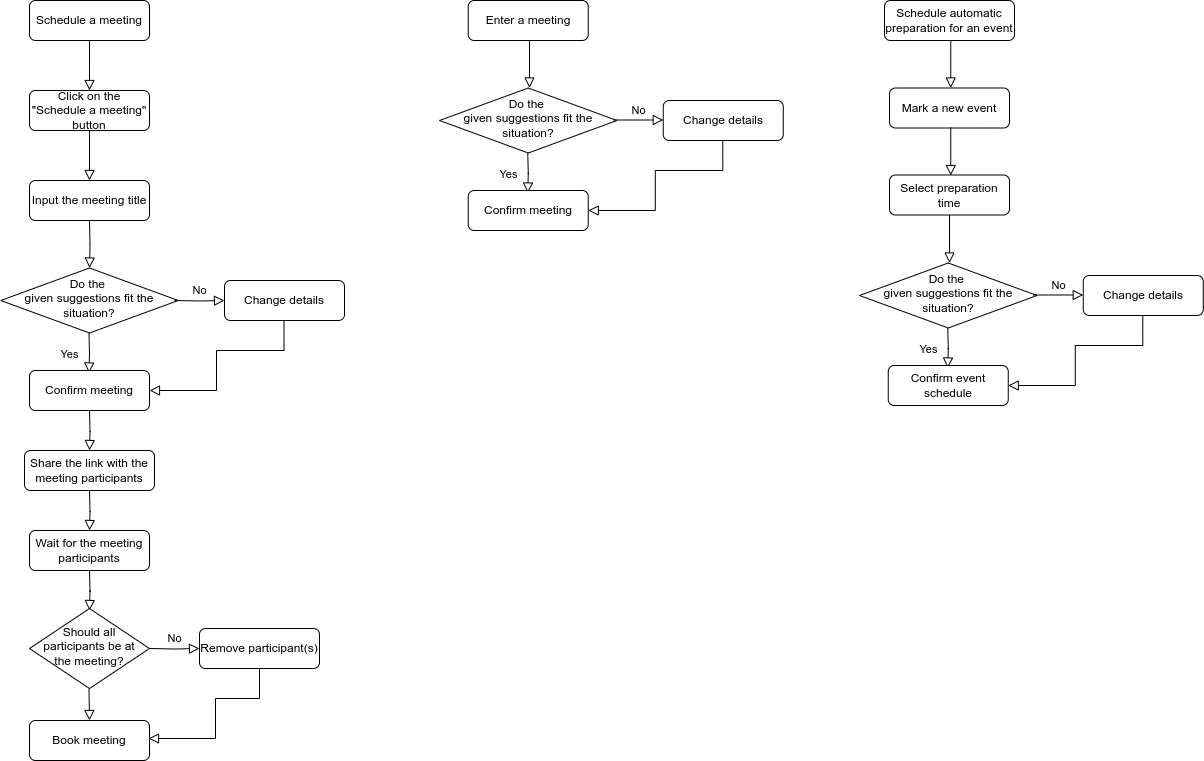

The diagram above was exported from draw.io. Its source (the exported page's mxGraphModel, read from the mxfile embedded in the PNG):
<mxGraphModel dx="1359" dy="779" grid="1" gridSize="10" guides="1" tooltips="1" connect="1" arrows="1" fold="1" page="1" pageScale="1" pageWidth="827" pageHeight="1169" math="0" shadow="0">
  <root>
    <mxCell id="WIyWlLk6GJQsqaUBKTNV-0" />
    <mxCell id="WIyWlLk6GJQsqaUBKTNV-1" parent="WIyWlLk6GJQsqaUBKTNV-0" />
    <mxCell id="WIyWlLk6GJQsqaUBKTNV-2" value="" style="rounded=0;html=1;jettySize=auto;orthogonalLoop=1;fontSize=11;endArrow=block;endFill=0;endSize=8;strokeWidth=1;shadow=0;labelBackgroundColor=none;edgeStyle=orthogonalEdgeStyle;" parent="WIyWlLk6GJQsqaUBKTNV-1" source="WIyWlLk6GJQsqaUBKTNV-3" edge="1">
      <mxGeometry relative="1" as="geometry">
        <mxPoint x="220" y="170" as="targetPoint" />
      </mxGeometry>
    </mxCell>
    <mxCell id="WIyWlLk6GJQsqaUBKTNV-3" value="Schedule a meeting" style="rounded=1;whiteSpace=wrap;html=1;fontSize=12;glass=0;strokeWidth=1;shadow=0;" parent="WIyWlLk6GJQsqaUBKTNV-1" vertex="1">
      <mxGeometry x="160" y="80" width="120" height="40" as="geometry" />
    </mxCell>
    <mxCell id="BUU56fs6rNNEgsCm5sif-0" value="Click on the &quot;Schedule&amp;nbsp;a meeting&quot; button" style="rounded=1;whiteSpace=wrap;html=1;fontSize=12;glass=0;strokeWidth=1;shadow=0;" vertex="1" parent="WIyWlLk6GJQsqaUBKTNV-1">
      <mxGeometry x="160" y="170" width="120" height="40" as="geometry" />
    </mxCell>
    <mxCell id="BUU56fs6rNNEgsCm5sif-2" value="" style="rounded=0;html=1;jettySize=auto;orthogonalLoop=1;fontSize=11;endArrow=block;endFill=0;endSize=8;strokeWidth=1;shadow=0;labelBackgroundColor=none;edgeStyle=orthogonalEdgeStyle;" edge="1" parent="WIyWlLk6GJQsqaUBKTNV-1">
      <mxGeometry relative="1" as="geometry">
        <mxPoint x="220" y="210" as="sourcePoint" />
        <mxPoint x="220" y="260" as="targetPoint" />
      </mxGeometry>
    </mxCell>
    <mxCell id="BUU56fs6rNNEgsCm5sif-3" value="Input the meeting title" style="rounded=1;whiteSpace=wrap;html=1;fontSize=12;glass=0;strokeWidth=1;shadow=0;" vertex="1" parent="WIyWlLk6GJQsqaUBKTNV-1">
      <mxGeometry x="160" y="260" width="120" height="40" as="geometry" />
    </mxCell>
    <mxCell id="BUU56fs6rNNEgsCm5sif-6" value="" style="rounded=0;html=1;jettySize=auto;orthogonalLoop=1;fontSize=11;endArrow=block;endFill=0;endSize=8;strokeWidth=1;shadow=0;labelBackgroundColor=none;edgeStyle=orthogonalEdgeStyle;" edge="1" parent="WIyWlLk6GJQsqaUBKTNV-1" target="BUU56fs6rNNEgsCm5sif-7">
      <mxGeometry y="20" relative="1" as="geometry">
        <mxPoint as="offset" />
        <mxPoint x="220" y="300" as="sourcePoint" />
      </mxGeometry>
    </mxCell>
    <mxCell id="BUU56fs6rNNEgsCm5sif-7" value="Do the&amp;nbsp;&lt;div&gt;given&amp;nbsp;&lt;span style=&quot;background-color: initial;&quot;&gt;suggestions&lt;/span&gt;&lt;span style=&quot;background-color: initial;&quot;&gt;&amp;nbsp;fit the situation?&lt;/span&gt;&lt;/div&gt;" style="rhombus;whiteSpace=wrap;html=1;shadow=0;fontFamily=Helvetica;fontSize=12;align=center;strokeWidth=1;spacing=6;spacingTop=-4;" vertex="1" parent="WIyWlLk6GJQsqaUBKTNV-1">
      <mxGeometry x="131.25" y="347.5" width="177.5" height="65" as="geometry" />
    </mxCell>
    <mxCell id="BUU56fs6rNNEgsCm5sif-8" value="No" style="edgeStyle=orthogonalEdgeStyle;rounded=0;html=1;jettySize=auto;orthogonalLoop=1;fontSize=11;endArrow=block;endFill=0;endSize=8;strokeWidth=1;shadow=0;labelBackgroundColor=none;" edge="1" parent="WIyWlLk6GJQsqaUBKTNV-1" target="BUU56fs6rNNEgsCm5sif-9">
      <mxGeometry y="10" relative="1" as="geometry">
        <mxPoint as="offset" />
        <mxPoint x="305" y="380" as="sourcePoint" />
      </mxGeometry>
    </mxCell>
    <mxCell id="BUU56fs6rNNEgsCm5sif-9" value="Change details" style="rounded=1;whiteSpace=wrap;html=1;fontSize=12;glass=0;strokeWidth=1;shadow=0;" vertex="1" parent="WIyWlLk6GJQsqaUBKTNV-1">
      <mxGeometry x="355" y="360" width="120" height="40" as="geometry" />
    </mxCell>
    <mxCell id="BUU56fs6rNNEgsCm5sif-13" value="Yes" style="rounded=0;html=1;jettySize=auto;orthogonalLoop=1;fontSize=11;endArrow=block;endFill=0;endSize=8;strokeWidth=1;shadow=0;labelBackgroundColor=none;edgeStyle=orthogonalEdgeStyle;" edge="1" parent="WIyWlLk6GJQsqaUBKTNV-1">
      <mxGeometry y="20" relative="1" as="geometry">
        <mxPoint as="offset" />
        <mxPoint x="219.5" y="412.5" as="sourcePoint" />
        <mxPoint x="219.5" y="452.5" as="targetPoint" />
      </mxGeometry>
    </mxCell>
    <mxCell id="BUU56fs6rNNEgsCm5sif-14" value="Confirm meeting" style="rounded=1;whiteSpace=wrap;html=1;fontSize=12;glass=0;strokeWidth=1;shadow=0;" vertex="1" parent="WIyWlLk6GJQsqaUBKTNV-1">
      <mxGeometry x="160" y="450" width="120" height="40" as="geometry" />
    </mxCell>
    <mxCell id="BUU56fs6rNNEgsCm5sif-16" value="" style="rounded=0;html=1;jettySize=auto;orthogonalLoop=1;fontSize=11;endArrow=block;endFill=0;endSize=8;strokeWidth=1;shadow=0;labelBackgroundColor=none;edgeStyle=orthogonalEdgeStyle;entryX=1;entryY=0.5;entryDx=0;entryDy=0;" edge="1" parent="WIyWlLk6GJQsqaUBKTNV-1" target="BUU56fs6rNNEgsCm5sif-14">
      <mxGeometry x="-0.1736" y="-10" relative="1" as="geometry">
        <mxPoint as="offset" />
        <mxPoint x="414.5" y="400" as="sourcePoint" />
        <mxPoint x="320" y="460" as="targetPoint" />
        <Array as="points">
          <mxPoint x="415" y="430" />
          <mxPoint x="347" y="430" />
          <mxPoint x="347" y="470" />
        </Array>
      </mxGeometry>
    </mxCell>
    <mxCell id="BUU56fs6rNNEgsCm5sif-17" value="" style="rounded=0;html=1;jettySize=auto;orthogonalLoop=1;fontSize=11;endArrow=block;endFill=0;endSize=8;strokeWidth=1;shadow=0;labelBackgroundColor=none;edgeStyle=orthogonalEdgeStyle;" edge="1" parent="WIyWlLk6GJQsqaUBKTNV-1" target="BUU56fs6rNNEgsCm5sif-18">
      <mxGeometry x="0.3112" y="20" relative="1" as="geometry">
        <mxPoint as="offset" />
        <mxPoint x="220" y="490" as="sourcePoint" />
      </mxGeometry>
    </mxCell>
    <mxCell id="BUU56fs6rNNEgsCm5sif-18" value="Share the link with the meeting participants" style="rounded=1;whiteSpace=wrap;html=1;fontSize=12;glass=0;strokeWidth=1;shadow=0;" vertex="1" parent="WIyWlLk6GJQsqaUBKTNV-1">
      <mxGeometry x="155" y="530" width="130" height="40" as="geometry" />
    </mxCell>
    <mxCell id="BUU56fs6rNNEgsCm5sif-20" value="" style="rounded=0;html=1;jettySize=auto;orthogonalLoop=1;fontSize=11;endArrow=block;endFill=0;endSize=8;strokeWidth=1;shadow=0;labelBackgroundColor=none;edgeStyle=orthogonalEdgeStyle;" edge="1" parent="WIyWlLk6GJQsqaUBKTNV-1" target="BUU56fs6rNNEgsCm5sif-21">
      <mxGeometry x="0.3112" y="20" relative="1" as="geometry">
        <mxPoint as="offset" />
        <mxPoint x="220" y="570" as="sourcePoint" />
      </mxGeometry>
    </mxCell>
    <mxCell id="BUU56fs6rNNEgsCm5sif-21" value="Wait for the meeting participants" style="rounded=1;whiteSpace=wrap;html=1;fontSize=12;glass=0;strokeWidth=1;shadow=0;" vertex="1" parent="WIyWlLk6GJQsqaUBKTNV-1">
      <mxGeometry x="160" y="610" width="120" height="40" as="geometry" />
    </mxCell>
    <mxCell id="BUU56fs6rNNEgsCm5sif-23" value="" style="rounded=0;html=1;jettySize=auto;orthogonalLoop=1;fontSize=11;endArrow=block;endFill=0;endSize=8;strokeWidth=1;shadow=0;labelBackgroundColor=none;edgeStyle=orthogonalEdgeStyle;" edge="1" parent="WIyWlLk6GJQsqaUBKTNV-1">
      <mxGeometry x="0.3112" y="20" relative="1" as="geometry">
        <mxPoint as="offset" />
        <mxPoint x="220" y="650" as="sourcePoint" />
        <mxPoint x="220" y="690" as="targetPoint" />
      </mxGeometry>
    </mxCell>
    <mxCell id="BUU56fs6rNNEgsCm5sif-25" value="Should all participants be at the meeting?" style="rhombus;whiteSpace=wrap;html=1;shadow=0;fontFamily=Helvetica;fontSize=12;align=center;strokeWidth=1;spacing=6;spacingTop=-4;" vertex="1" parent="WIyWlLk6GJQsqaUBKTNV-1">
      <mxGeometry x="160" y="688" width="120" height="80" as="geometry" />
    </mxCell>
    <mxCell id="BUU56fs6rNNEgsCm5sif-26" value="No" style="edgeStyle=orthogonalEdgeStyle;rounded=0;html=1;jettySize=auto;orthogonalLoop=1;fontSize=11;endArrow=block;endFill=0;endSize=8;strokeWidth=1;shadow=0;labelBackgroundColor=none;" edge="1" parent="WIyWlLk6GJQsqaUBKTNV-1" target="BUU56fs6rNNEgsCm5sif-27">
      <mxGeometry y="10" relative="1" as="geometry">
        <mxPoint as="offset" />
        <mxPoint x="280" y="728" as="sourcePoint" />
      </mxGeometry>
    </mxCell>
    <mxCell id="BUU56fs6rNNEgsCm5sif-27" value="Remove participant(s)" style="rounded=1;whiteSpace=wrap;html=1;fontSize=12;glass=0;strokeWidth=1;shadow=0;" vertex="1" parent="WIyWlLk6GJQsqaUBKTNV-1">
      <mxGeometry x="330" y="708" width="120" height="40" as="geometry" />
    </mxCell>
    <mxCell id="BUU56fs6rNNEgsCm5sif-29" value="Book meeting" style="rounded=1;whiteSpace=wrap;html=1;fontSize=12;glass=0;strokeWidth=1;shadow=0;" vertex="1" parent="WIyWlLk6GJQsqaUBKTNV-1">
      <mxGeometry x="160" y="800" width="120" height="40" as="geometry" />
    </mxCell>
    <mxCell id="BUU56fs6rNNEgsCm5sif-30" value="" style="rounded=0;html=1;jettySize=auto;orthogonalLoop=1;fontSize=11;endArrow=block;endFill=0;endSize=8;strokeWidth=1;shadow=0;labelBackgroundColor=none;edgeStyle=orthogonalEdgeStyle;" edge="1" parent="WIyWlLk6GJQsqaUBKTNV-1">
      <mxGeometry x="0.3112" y="20" relative="1" as="geometry">
        <mxPoint as="offset" />
        <mxPoint x="219.5" y="768" as="sourcePoint" />
        <mxPoint x="220" y="800" as="targetPoint" />
      </mxGeometry>
    </mxCell>
    <mxCell id="BUU56fs6rNNEgsCm5sif-31" value="" style="rounded=0;html=1;jettySize=auto;orthogonalLoop=1;fontSize=11;endArrow=block;endFill=0;endSize=8;strokeWidth=1;shadow=0;labelBackgroundColor=none;edgeStyle=orthogonalEdgeStyle;entryX=1;entryY=0.5;entryDx=0;entryDy=0;" edge="1" parent="WIyWlLk6GJQsqaUBKTNV-1">
      <mxGeometry x="-0.1736" y="-10" relative="1" as="geometry">
        <mxPoint as="offset" />
        <mxPoint x="413.5" y="748" as="sourcePoint" />
        <mxPoint x="279" y="818" as="targetPoint" />
        <Array as="points">
          <mxPoint x="390" y="748" />
          <mxPoint x="390" y="778" />
          <mxPoint x="346" y="778" />
          <mxPoint x="346" y="818" />
        </Array>
      </mxGeometry>
    </mxCell>
    <mxCell id="BUU56fs6rNNEgsCm5sif-32" value="Enter a meeting" style="rounded=1;whiteSpace=wrap;html=1;fontSize=12;glass=0;strokeWidth=1;shadow=0;" vertex="1" parent="WIyWlLk6GJQsqaUBKTNV-1">
      <mxGeometry x="598.75" y="80" width="120" height="40" as="geometry" />
    </mxCell>
    <mxCell id="BUU56fs6rNNEgsCm5sif-33" value="Do the&amp;nbsp;&lt;div&gt;given suggestions&lt;span style=&quot;background-color: initial;&quot;&gt;&amp;nbsp;fit the situation?&lt;/span&gt;&lt;/div&gt;" style="rhombus;whiteSpace=wrap;html=1;shadow=0;fontFamily=Helvetica;fontSize=12;align=center;strokeWidth=1;spacing=6;spacingTop=-4;" vertex="1" parent="WIyWlLk6GJQsqaUBKTNV-1">
      <mxGeometry x="570" y="167.5" width="177.5" height="65" as="geometry" />
    </mxCell>
    <mxCell id="BUU56fs6rNNEgsCm5sif-34" value="Change details" style="rounded=1;whiteSpace=wrap;html=1;fontSize=12;glass=0;strokeWidth=1;shadow=0;" vertex="1" parent="WIyWlLk6GJQsqaUBKTNV-1">
      <mxGeometry x="793.75" y="180" width="120" height="40" as="geometry" />
    </mxCell>
    <mxCell id="BUU56fs6rNNEgsCm5sif-35" value="Yes" style="rounded=0;html=1;jettySize=auto;orthogonalLoop=1;fontSize=11;endArrow=block;endFill=0;endSize=8;strokeWidth=1;shadow=0;labelBackgroundColor=none;edgeStyle=orthogonalEdgeStyle;" edge="1" parent="WIyWlLk6GJQsqaUBKTNV-1">
      <mxGeometry y="20" relative="1" as="geometry">
        <mxPoint as="offset" />
        <mxPoint x="658.25" y="232.5" as="sourcePoint" />
        <mxPoint x="658.25" y="272.5" as="targetPoint" />
      </mxGeometry>
    </mxCell>
    <mxCell id="BUU56fs6rNNEgsCm5sif-36" value="Confirm meeting" style="rounded=1;whiteSpace=wrap;html=1;fontSize=12;glass=0;strokeWidth=1;shadow=0;" vertex="1" parent="WIyWlLk6GJQsqaUBKTNV-1">
      <mxGeometry x="598.75" y="270" width="120" height="40" as="geometry" />
    </mxCell>
    <mxCell id="BUU56fs6rNNEgsCm5sif-37" value="" style="rounded=0;html=1;jettySize=auto;orthogonalLoop=1;fontSize=11;endArrow=block;endFill=0;endSize=8;strokeWidth=1;shadow=0;labelBackgroundColor=none;edgeStyle=orthogonalEdgeStyle;entryX=1;entryY=0.5;entryDx=0;entryDy=0;" edge="1" parent="WIyWlLk6GJQsqaUBKTNV-1" target="BUU56fs6rNNEgsCm5sif-36">
      <mxGeometry x="-0.1736" y="-10" relative="1" as="geometry">
        <mxPoint as="offset" />
        <mxPoint x="853.25" y="220" as="sourcePoint" />
        <mxPoint x="758.75" y="280" as="targetPoint" />
        <Array as="points">
          <mxPoint x="853.75" y="250" />
          <mxPoint x="785.75" y="250" />
          <mxPoint x="785.75" y="290" />
        </Array>
      </mxGeometry>
    </mxCell>
    <mxCell id="BUU56fs6rNNEgsCm5sif-38" value="" style="rounded=0;html=1;jettySize=auto;orthogonalLoop=1;fontSize=11;endArrow=block;endFill=0;endSize=8;strokeWidth=1;shadow=0;labelBackgroundColor=none;edgeStyle=orthogonalEdgeStyle;" edge="1" parent="WIyWlLk6GJQsqaUBKTNV-1">
      <mxGeometry y="20" relative="1" as="geometry">
        <mxPoint as="offset" />
        <mxPoint x="660" y="119.5" as="sourcePoint" />
        <mxPoint x="660" y="167.5" as="targetPoint" />
      </mxGeometry>
    </mxCell>
    <mxCell id="BUU56fs6rNNEgsCm5sif-39" value="No" style="edgeStyle=orthogonalEdgeStyle;rounded=0;html=1;jettySize=auto;orthogonalLoop=1;fontSize=11;endArrow=block;endFill=0;endSize=8;strokeWidth=1;shadow=0;labelBackgroundColor=none;" edge="1" parent="WIyWlLk6GJQsqaUBKTNV-1">
      <mxGeometry y="10" relative="1" as="geometry">
        <mxPoint as="offset" />
        <mxPoint x="743.75" y="199.5" as="sourcePoint" />
        <mxPoint x="793.75" y="199.5" as="targetPoint" />
      </mxGeometry>
    </mxCell>
    <mxCell id="BUU56fs6rNNEgsCm5sif-40" value="Schedule automatic preparation for an event" style="rounded=1;whiteSpace=wrap;html=1;fontSize=12;glass=0;strokeWidth=1;shadow=0;" vertex="1" parent="WIyWlLk6GJQsqaUBKTNV-1">
      <mxGeometry x="1015" y="80" width="130" height="40" as="geometry" />
    </mxCell>
    <mxCell id="BUU56fs6rNNEgsCm5sif-41" value="" style="rounded=0;html=1;jettySize=auto;orthogonalLoop=1;fontSize=11;endArrow=block;endFill=0;endSize=8;strokeWidth=1;shadow=0;labelBackgroundColor=none;edgeStyle=orthogonalEdgeStyle;" edge="1" parent="WIyWlLk6GJQsqaUBKTNV-1">
      <mxGeometry y="20" relative="1" as="geometry">
        <mxPoint as="offset" />
        <mxPoint x="1081.25" y="119.5" as="sourcePoint" />
        <mxPoint x="1081.25" y="167.5" as="targetPoint" />
      </mxGeometry>
    </mxCell>
    <mxCell id="BUU56fs6rNNEgsCm5sif-42" value="Select preparation time" style="rounded=1;whiteSpace=wrap;html=1;fontSize=12;glass=0;strokeWidth=1;shadow=0;" vertex="1" parent="WIyWlLk6GJQsqaUBKTNV-1">
      <mxGeometry x="1020" y="254.5" width="120" height="40" as="geometry" />
    </mxCell>
    <mxCell id="BUU56fs6rNNEgsCm5sif-57" value="Do the&amp;nbsp;&lt;div&gt;given suggestions&lt;span style=&quot;background-color: initial;&quot;&gt;&amp;nbsp;fit the situation?&lt;/span&gt;&lt;/div&gt;" style="rhombus;whiteSpace=wrap;html=1;shadow=0;fontFamily=Helvetica;fontSize=12;align=center;strokeWidth=1;spacing=6;spacingTop=-4;" vertex="1" parent="WIyWlLk6GJQsqaUBKTNV-1">
      <mxGeometry x="990" y="342.5" width="177.5" height="65" as="geometry" />
    </mxCell>
    <mxCell id="BUU56fs6rNNEgsCm5sif-58" value="Change details" style="rounded=1;whiteSpace=wrap;html=1;fontSize=12;glass=0;strokeWidth=1;shadow=0;" vertex="1" parent="WIyWlLk6GJQsqaUBKTNV-1">
      <mxGeometry x="1213.75" y="355" width="120" height="40" as="geometry" />
    </mxCell>
    <mxCell id="BUU56fs6rNNEgsCm5sif-59" value="Yes" style="rounded=0;html=1;jettySize=auto;orthogonalLoop=1;fontSize=11;endArrow=block;endFill=0;endSize=8;strokeWidth=1;shadow=0;labelBackgroundColor=none;edgeStyle=orthogonalEdgeStyle;" edge="1" parent="WIyWlLk6GJQsqaUBKTNV-1">
      <mxGeometry y="20" relative="1" as="geometry">
        <mxPoint as="offset" />
        <mxPoint x="1078.25" y="407.5" as="sourcePoint" />
        <mxPoint x="1078.25" y="447.5" as="targetPoint" />
      </mxGeometry>
    </mxCell>
    <mxCell id="BUU56fs6rNNEgsCm5sif-60" value="Confirm event schedule" style="rounded=1;whiteSpace=wrap;html=1;fontSize=12;glass=0;strokeWidth=1;shadow=0;" vertex="1" parent="WIyWlLk6GJQsqaUBKTNV-1">
      <mxGeometry x="1018.75" y="445" width="120" height="40" as="geometry" />
    </mxCell>
    <mxCell id="BUU56fs6rNNEgsCm5sif-61" value="" style="rounded=0;html=1;jettySize=auto;orthogonalLoop=1;fontSize=11;endArrow=block;endFill=0;endSize=8;strokeWidth=1;shadow=0;labelBackgroundColor=none;edgeStyle=orthogonalEdgeStyle;entryX=1;entryY=0.5;entryDx=0;entryDy=0;" edge="1" parent="WIyWlLk6GJQsqaUBKTNV-1" target="BUU56fs6rNNEgsCm5sif-60">
      <mxGeometry x="-0.1736" y="-10" relative="1" as="geometry">
        <mxPoint as="offset" />
        <mxPoint x="1273.25" y="395" as="sourcePoint" />
        <mxPoint x="1178.75" y="455" as="targetPoint" />
        <Array as="points">
          <mxPoint x="1273.75" y="425" />
          <mxPoint x="1205.75" y="425" />
          <mxPoint x="1205.75" y="465" />
        </Array>
      </mxGeometry>
    </mxCell>
    <mxCell id="BUU56fs6rNNEgsCm5sif-62" value="" style="rounded=0;html=1;jettySize=auto;orthogonalLoop=1;fontSize=11;endArrow=block;endFill=0;endSize=8;strokeWidth=1;shadow=0;labelBackgroundColor=none;edgeStyle=orthogonalEdgeStyle;" edge="1" parent="WIyWlLk6GJQsqaUBKTNV-1">
      <mxGeometry y="20" relative="1" as="geometry">
        <mxPoint as="offset" />
        <mxPoint x="1080" y="294.5" as="sourcePoint" />
        <mxPoint x="1080" y="342.5" as="targetPoint" />
      </mxGeometry>
    </mxCell>
    <mxCell id="BUU56fs6rNNEgsCm5sif-63" value="No" style="edgeStyle=orthogonalEdgeStyle;rounded=0;html=1;jettySize=auto;orthogonalLoop=1;fontSize=11;endArrow=block;endFill=0;endSize=8;strokeWidth=1;shadow=0;labelBackgroundColor=none;" edge="1" parent="WIyWlLk6GJQsqaUBKTNV-1">
      <mxGeometry y="10" relative="1" as="geometry">
        <mxPoint as="offset" />
        <mxPoint x="1163.75" y="374.5" as="sourcePoint" />
        <mxPoint x="1213.75" y="374.5" as="targetPoint" />
      </mxGeometry>
    </mxCell>
    <mxCell id="BUU56fs6rNNEgsCm5sif-76" value="Mark a new event" style="rounded=1;whiteSpace=wrap;html=1;fontSize=12;glass=0;strokeWidth=1;shadow=0;" vertex="1" parent="WIyWlLk6GJQsqaUBKTNV-1">
      <mxGeometry x="1020" y="167.5" width="120" height="40" as="geometry" />
    </mxCell>
    <mxCell id="BUU56fs6rNNEgsCm5sif-77" value="" style="rounded=0;html=1;jettySize=auto;orthogonalLoop=1;fontSize=11;endArrow=block;endFill=0;endSize=8;strokeWidth=1;shadow=0;labelBackgroundColor=none;edgeStyle=orthogonalEdgeStyle;" edge="1" parent="WIyWlLk6GJQsqaUBKTNV-1">
      <mxGeometry y="20" relative="1" as="geometry">
        <mxPoint as="offset" />
        <mxPoint x="1081.25" y="207" as="sourcePoint" />
        <mxPoint x="1081.25" y="255" as="targetPoint" />
      </mxGeometry>
    </mxCell>
  </root>
</mxGraphModel>